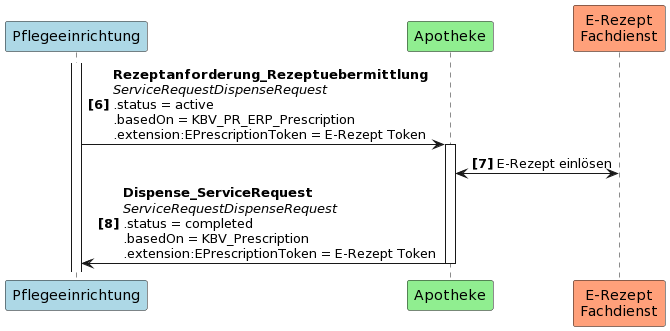

The diagram above was rendered by PlantUML. Its source (embedded in the PNG):
@startuml
autonumber 6 "<b>[0]"
participant Pflegeeinrichtung as PE #LightBlue
participant Apotheke as A #LightGreen
participant "E-Rezept\nFachdienst" as FD #LightSalmon

activate PE
PE -> A++: <b>Rezeptanforderung_Rezeptuebermittlung \n<i>ServiceRequestDispenseRequest \n.status = active \n.basedOn = KBV_PR_ERP_Prescription \n.extension:EPrescriptionToken = E-Rezept Token
A <-> FD: E-Rezept einlösen
A -> PE--: <b>Dispense_ServiceRequest \n<i>ServiceRequestDispenseRequest \n.status = completed \n.basedOn = KBV_Prescription \n.extension:EPrescriptionToken = E-Rezept Token
@enduml